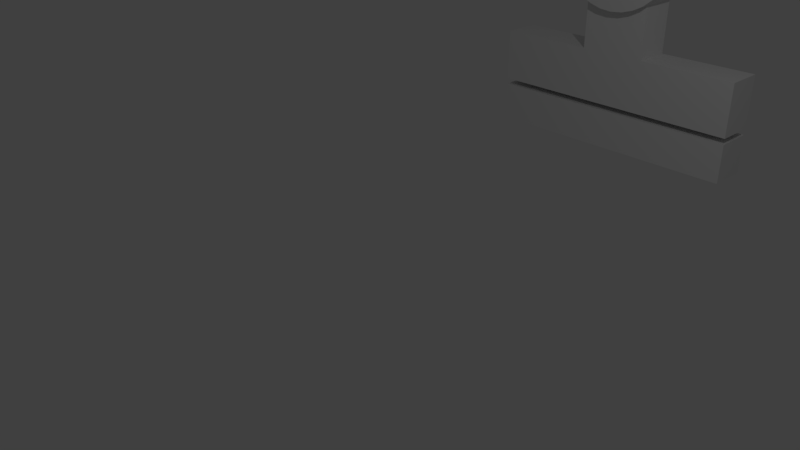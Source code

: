 # Source: clone_tool.blend  (saved by Blender 2.79.0; exported with 4.5.12 LTS)
import bpy
from mathutils import Matrix  # noqa: F401  (used for matrix-valued properties, if any)

bpy.ops.wm.read_factory_settings(use_empty=True)
scene = bpy.context.scene
scene.name = 'Scene'

# ---- collections
col_collection_1 = bpy.data.collections.new('Collection 1'); scene.collection.children.link(col_collection_1)

# ---- materials (node trees are filled in below, after node groups)
mat_material = bpy.data.materials.new('Material')
mat_material.alpha_threshold = 0.0
mat_material.use_transparent_shadow = False
mat_material.roughness = 0.5
mat_material.line_color = (0.0, 0.0, 0.0, 1.0)

# ---- material node trees

# ---- world
world_world = bpy.data.worlds.new('World'); scene.world = world_world
world_world.color = (0.05088, 0.05088, 0.05088)
world_world.use_sun_shadow = False
world_world.sun_shadow_jitter_overblur = 0.0
world_world.cycles.sampling_method = 'MANUAL'

# ---- cameras
cam_camera = bpy.data.cameras.new('Camera')
cam_camera.clip_end = 100.0
cam_camera.lens = 35.0
cam_camera.sensor_width = 32.0
cam_camera.sensor_height = 18.0
cam_camera.ortho_scale = 7.314
cam_camera.dof.focus_distance = 0.0
cam_camera.dof.aperture_fstop = 128.0

# ---- lights
light_lamp = bpy.data.lights.new('Lamp', 'POINT')
light_lamp.transmission_factor = 0.0
light_lamp.cutoff_distance = 30.0
light_lamp.energy = 100.0
light_lamp.shadow_buffer_clip_start = 1.001
light_lamp.shadow_soft_size = 0.1
light_lamp.shadow_maximum_resolution = 0.006
light_lamp.use_absolute_resolution = True

# ---- meshes
me_cube = bpy.data.meshes.new('Cube')
me_cube.from_pydata([(-2.058, 4.726, -0.136), (-2.058, 5.341, -0.136), (2.062, 5.341, -0.136), (2.062, 4.726, -0.136), (-2.058, 4.726, 0.4844), (-2.058, 5.341, 0.4844), (2.062, 5.341, 0.4844), (2.062, 4.726, 0.4844), (-2.058, 4.726, 0.5796), (-2.058, 5.341, 0.5796), (2.062, 5.341, 0.5796), (2.062, 4.726, 0.5796), (-2.058, 4.726, 1.419), (-2.058, 5.341, 1.419), (2.062, 5.341, 1.419), (2.062, 4.726, 1.419), (-0.5213, 4.726, 0.5796), (0.5252, 4.726, 0.5796), (-0.5213, 5.341, 0.5796), (0.5252, 5.341, 0.5796), (-0.5213, 4.726, 1.419), (0.5252, 4.726, 1.419), (-0.5213, 5.341, 1.419), (0.5252, 5.341, 1.419), (-0.5213, 4.726, 2.4), (0.5252, 4.726, 2.4), (-0.5213, 5.341, 2.4), (0.5252, 5.341, 2.4), (0.0006948, 5.475, 2.107), (0.1952, 5.475, 2.126), (0.3823, 5.475, 2.183), (0.5547, 5.475, 2.275), (0.7058, 5.475, 2.399), (0.8298, 5.475, 2.55), (0.9219, 5.475, 2.722), (0.9787, 5.475, 2.909), (0.9978, 5.475, 3.104), (0.9787, 5.475, 3.298), (0.9219, 5.475, 3.485), (0.8298, 5.475, 3.658), (0.7058, 5.475, 3.809), (0.5547, 5.475, 3.933), (0.3823, 5.475, 4.025), (0.1952, 5.475, 4.082), (0.0006943, 5.475, 4.101), (-0.1938, 5.475, 4.082), (-0.3809, 5.475, 4.025), (-0.5533, 5.475, 3.933), (-0.7044, 5.475, 3.809), (-0.8284, 5.475, 3.658), (-0.9205, 5.475, 3.485), (-0.9773, 5.475, 3.298), (-0.9964, 5.475, 3.104), (-0.9773, 5.475, 2.909), (-0.9205, 5.475, 2.722), (-0.8284, 5.475, 2.55), (-0.7044, 5.475, 2.399), (-0.5533, 5.475, 2.275), (-0.3809, 5.475, 2.183), (-0.1938, 5.475, 2.126), (0.1952, 4.569, 2.126), (0.0006948, 4.569, 2.107), (0.3823, 4.569, 2.183), (0.5547, 4.569, 2.275), (0.7058, 4.569, 2.399), (0.8298, 4.569, 2.55), (0.9219, 4.569, 2.722), (0.9787, 4.569, 2.909), (0.9978, 4.569, 3.104), (0.9787, 4.569, 3.298), (0.9219, 4.569, 3.485), (0.8298, 4.569, 3.658), (0.7058, 4.569, 3.809), (0.5547, 4.569, 3.933), (0.3823, 4.569, 4.025), (0.1952, 4.569, 4.082), (0.0006943, 4.569, 4.101), (-0.1938, 4.569, 4.082), (-0.3809, 4.569, 4.025), (-0.5533, 4.569, 3.933), (-0.7044, 4.569, 3.809), (-0.8284, 4.569, 3.658), (-0.9205, 4.569, 3.485), (-0.9773, 4.569, 3.298), (-0.9964, 4.569, 3.104), (-0.9773, 4.569, 2.909), (-0.9205, 4.569, 2.722), (-0.8284, 4.569, 2.55), (-0.7044, 4.569, 2.399), (-0.5533, 4.569, 2.275), (-0.3809, 4.569, 2.183), (-0.1938, 4.569, 2.126)], [], [(0, 1, 2, 3), (4, 7, 6, 5), (0, 4, 5, 1), (1, 5, 6, 2), (2, 6, 7, 3), (4, 0, 3, 7), (17, 19, 10, 11), (21, 15, 14, 23), (8, 12, 13, 9), (19, 23, 14, 10), (10, 14, 15, 11), (21, 17, 11, 15), (12, 8, 16, 20), (20, 16, 17, 21), (9, 13, 22, 18), (18, 22, 23, 19), (12, 20, 22, 13), (21, 23, 27, 25), (8, 9, 18, 16), (16, 18, 19, 17), (24, 25, 27, 26), (23, 22, 26, 27), (20, 21, 25, 24), (22, 20, 24, 26), (29, 28, 59, 58, 57, 56, 55, 54, 53, 52, 51, 50, 49, 48, 47, 46, 45, 44, 43, 42, 41, 40, 39, 38, 37, 36, 35, 34, 33, 32, 31, 30), (60, 62, 63, 64, 65, 66, 67, 68, 69, 70, 71, 72, 73, 74, 75, 76, 77, 78, 79, 80, 81, 82, 83, 84, 85, 86, 87, 88, 89, 90, 91, 61), (47, 79, 78, 46), (34, 66, 65, 33), (48, 80, 79, 47), (35, 67, 66, 34), (49, 81, 80, 48), (36, 68, 67, 35), (50, 82, 81, 49), (37, 69, 68, 36), (51, 83, 82, 50), (38, 70, 69, 37), (52, 84, 83, 51), (39, 71, 70, 38), (53, 85, 84, 52), (40, 72, 71, 39), (54, 86, 85, 53), (41, 73, 72, 40), (55, 87, 86, 54), (42, 74, 73, 41), (29, 60, 61, 28), (56, 88, 87, 55), (43, 75, 74, 42), (30, 62, 60, 29), (57, 89, 88, 56), (44, 76, 75, 43), (31, 63, 62, 30), (58, 90, 89, 57), (45, 77, 76, 44), (32, 64, 63, 31), (59, 91, 90, 58), (46, 78, 77, 45), (33, 65, 64, 32), (28, 61, 91, 59)])
_uv = me_cube.uv_layers.new(name='UVMap')
_uv.uv.foreach_set('vector', [0.9177, 0.00937, 0.9905, 0.00937, 0.9905, 0.488, 0.9177, 0.488, 0.9905, 0.5067, 0.9905, 0.9853, 0.9177, 0.9853, 0.9177, 0.5067, 0.8016, 0.8733, 0.7313, 0.8733, 0.7313, 0.8012, 0.8016, 0.8012, 0.7328, 0.00937, 0.8064, 0.00937, 0.8064, 0.4933, 0.7328, 0.4933, 0.7313, 0.7103, 0.8016, 0.7103, 0.8016, 0.7824, 0.7313, 0.7824, 0.8253, 0.00937, 0.8988, 0.00937, 0.8988, 0.4933, 0.8253, 0.4933, 0.009455, 0.8121, 0.08227, 0.8121, 0.08227, 0.9906, 0.009455, 0.9906, 0.8041, 0.513, 0.8041, 0.6916, 0.7313, 0.6916, 0.7313, 0.513, 0.4266, 0.7093, 0.4266, 0.8035, 0.3538, 0.8035, 0.3538, 0.7093, 0.009455, 0.3128, 0.1089, 0.3128, 0.1089, 0.4933, 0.009455, 0.4933, 0.6433, 0.6965, 0.6433, 0.7908, 0.5705, 0.7908, 0.5705, 0.6965, 0.3435, 0.1899, 0.2441, 0.1899, 0.2441, 0.00937, 0.3435, 0.00937, 0.3435, 0.4933, 0.2441, 0.4933, 0.2441, 0.3128, 0.3435, 0.3128, 0.3435, 0.3128, 0.2441, 0.3128, 0.2441, 0.1899, 0.3435, 0.1899, 0.009455, 0.00937, 0.1089, 0.00937, 0.1089, 0.1899, 0.009455, 0.1899, 0.009455, 0.1899, 0.1089, 0.1899, 0.1089, 0.3128, 0.009455, 0.3128, 0.4266, 0.512, 0.4266, 0.6906, 0.3538, 0.6906, 0.3538, 0.512, 0.5515, 0.8067, 0.4787, 0.8067, 0.4787, 0.6965, 0.5515, 0.6965, 0.009455, 0.512, 0.08227, 0.512, 0.08227, 0.6906, 0.009455, 0.6906, 0.009455, 0.6906, 0.08227, 0.6906, 0.08227, 0.8121, 0.009455, 0.8121, 0.174, 0.6962, 0.174, 0.8178, 0.1012, 0.8178, 0.1012, 0.6962, 0.1089, 0.3128, 0.1089, 0.1899, 0.2252, 0.1899, 0.2252, 0.3128, 0.3435, 0.3128, 0.3435, 0.1899, 0.4598, 0.1899, 0.4598, 0.3128, 0.2657, 0.8064, 0.1929, 0.8064, 0.1929, 0.6962, 0.2657, 0.6962, 0.6713, 0.2164, 0.652, 0.2292, 0.6306, 0.238, 0.6079, 0.2425, 0.5848, 0.2425, 0.562, 0.238, 0.5406, 0.2292, 0.5214, 0.2164, 0.505, 0.2002, 0.4921, 0.1811, 0.4833, 0.1599, 0.4787, 0.1374, 0.4787, 0.1144, 0.4833, 0.09192, 0.4921, 0.07071, 0.505, 0.05162, 0.5214, 0.03539, 0.5406, 0.02263, 0.562, 0.01385, 0.5848, 0.00937, 0.6079, 0.00937, 0.6306, 0.01385, 0.652, 0.02263, 0.6713, 0.03539, 0.6877, 0.05162, 0.7006, 0.07071, 0.7094, 0.09192, 0.7139, 0.1144, 0.7139, 0.1374, 0.7094, 0.1599, 0.7006, 0.1811, 0.6877, 0.2002, 0.5214, 0.4683, 0.505, 0.452, 0.4921, 0.4329, 0.4833, 0.4117, 0.4787, 0.3892, 0.4787, 0.3663, 0.4833, 0.3437, 0.4921, 0.3225, 0.505, 0.3035, 0.5214, 0.2872, 0.5406, 0.2745, 0.562, 0.2657, 0.5848, 0.2612, 0.6079, 0.2612, 0.6306, 0.2657, 0.652, 0.2745, 0.6713, 0.2872, 0.6877, 0.3035, 0.7006, 0.3225, 0.7094, 0.3437, 0.7139, 0.3663, 0.7139, 0.3892, 0.7094, 0.4117, 0.7006, 0.4329, 0.6877, 0.452, 0.6713, 0.4683, 0.652, 0.481, 0.6306, 0.4898, 0.6079, 0.4943, 0.5848, 0.4943, 0.562, 0.4898, 0.5406, 0.481, 0.2086, 0.6407, 0.1012, 0.6407, 0.1012, 0.6191, 0.2086, 0.6191, 0.605, 0.6616, 0.7124, 0.6616, 0.7124, 0.6778, 0.605, 0.6778, 0.2086, 0.6604, 0.1012, 0.6604, 0.1012, 0.6407, 0.2086, 0.6407, 0.605, 0.6426, 0.7124, 0.6426, 0.7124, 0.6616, 0.605, 0.6616, 0.2086, 0.6775, 0.1012, 0.6775, 0.1012, 0.6604, 0.2086, 0.6604, 0.605, 0.6214, 0.7124, 0.6214, 0.7124, 0.6426, 0.605, 0.6426, 0.4787, 0.6616, 0.5861, 0.6616, 0.5861, 0.6778, 0.4787, 0.6778, 0.605, 0.5989, 0.7124, 0.5989, 0.7124, 0.6214, 0.605, 0.6214, 0.4787, 0.6426, 0.5861, 0.6426, 0.5861, 0.6616, 0.4787, 0.6616, 0.605, 0.5759, 0.7124, 0.5759, 0.7124, 0.5989, 0.605, 0.5989, 0.4787, 0.6214, 0.5861, 0.6214, 0.5861, 0.6426, 0.4787, 0.6426, 0.605, 0.5534, 0.7124, 0.5534, 0.7124, 0.5759, 0.605, 0.5759, 0.4787, 0.5989, 0.5861, 0.5989, 0.5861, 0.6214, 0.4787, 0.6214, 0.605, 0.5321, 0.7124, 0.5321, 0.7124, 0.5534, 0.605, 0.5534, 0.4787, 0.5759, 0.5861, 0.5759, 0.5861, 0.5989, 0.4787, 0.5989, 0.605, 0.513, 0.7124, 0.513, 0.7124, 0.5321, 0.605, 0.5321, 0.4787, 0.5534, 0.5861, 0.5534, 0.5861, 0.5759, 0.4787, 0.5759, 0.2086, 0.5305, 0.1012, 0.5305, 0.1012, 0.512, 0.2086, 0.512, 0.2275, 0.5931, 0.3348, 0.5931, 0.3348, 0.616, 0.2275, 0.616, 0.4787, 0.5321, 0.5861, 0.5321, 0.5861, 0.5534, 0.4787, 0.5534, 0.2086, 0.5512, 0.1012, 0.5512, 0.1012, 0.5305, 0.2086, 0.5305, 0.2275, 0.5704, 0.3348, 0.5704, 0.3348, 0.5931, 0.2275, 0.5931, 0.4787, 0.513, 0.5861, 0.513, 0.5861, 0.5321, 0.4787, 0.5321, 0.2086, 0.5735, 0.1012, 0.5735, 0.1012, 0.5512, 0.2086, 0.5512, 0.2275, 0.5488, 0.3348, 0.5488, 0.3348, 0.5704, 0.2275, 0.5704, 0.2275, 0.659, 0.3348, 0.659, 0.3348, 0.6775, 0.2275, 0.6775, 0.2086, 0.5964, 0.1012, 0.5964, 0.1012, 0.5735, 0.2086, 0.5735, 0.2275, 0.5291, 0.3348, 0.5291, 0.3348, 0.5488, 0.2275, 0.5488, 0.2275, 0.6383, 0.3348, 0.6383, 0.3348, 0.659, 0.2275, 0.659, 0.2086, 0.6191, 0.1012, 0.6191, 0.1012, 0.5964, 0.2086, 0.5964, 0.2275, 0.512, 0.3348, 0.512, 0.3348, 0.5291, 0.2275, 0.5291, 0.2275, 0.616, 0.3348, 0.616, 0.3348, 0.6383, 0.2275, 0.6383])
me_cube.materials.append(mat_material)
me_cube.use_remesh_preserve_volume = False
me_cube.use_remesh_preserve_attributes = False
me_cube.use_mirror_vertex_groups = False
me_cube.update()

# ---- objects
ob_cube = bpy.data.objects.new('Cube', me_cube)
ob_lamp = bpy.data.objects.new('Lamp', light_lamp)
ob_camera = bpy.data.objects.new('Camera', cam_camera)

# ---- transforms, parenting, visibility, modifiers, constraints
ob_cube.location = (-0.02943, 0.385, 0.22)
ob_cube.lock_rotations_4d = False
ob_cube.empty_display_type = 'ARROWS'
ob_cube.lineart.crease_threshold = 0.0
ob_lamp.location = (4.076, 1.005, 5.904)
ob_lamp.rotation_euler = (0.6503, 0.05522, 1.866)
ob_lamp.lock_rotations_4d = False
ob_lamp.empty_display_type = 'ARROWS'
ob_lamp.color = (0.0, 0.0, 0.0, 0.0)
ob_lamp.lineart.crease_threshold = 0.0
ob_camera.location = (7.481, -6.508, 5.344)
ob_camera.rotation_euler = (1.109, 0.0, 0.8149)
ob_camera.lock_rotations_4d = False
ob_camera.empty_display_type = 'ARROWS'
ob_camera.color = (0.0, 0.0, 0.0, 0.0)
ob_camera.display_type = 'WIRE'
ob_camera.lineart.crease_threshold = 0.0

# ---- collection membership
col_collection_1.objects.link(ob_cube)
col_collection_1.objects.link(ob_lamp)
col_collection_1.objects.link(ob_camera)

# ---- scene / render settings (as saved in the file)
scene.camera = ob_camera
scene.frame_start = 1; scene.frame_end = 250; scene.frame_set(1)
scene.render.engine = 'BLENDER_EEVEE_NEXT'
scene.render.resolution_percentage = 50
scene.render.dither_intensity = 0.0
scene.cycles.use_denoising = False
scene.cycles.samples = 128
scene.cycles.sampling_pattern = 'TABULATED_SOBOL'
scene.cycles.use_adaptive_sampling = False
scene.cycles.use_light_tree = False
scene.cycles.blur_glossy = 0.0
scene.cycles.sample_clamp_indirect = 0.0
scene.view_settings.view_transform = 'Standard'
bpy.context.view_layer.update()
